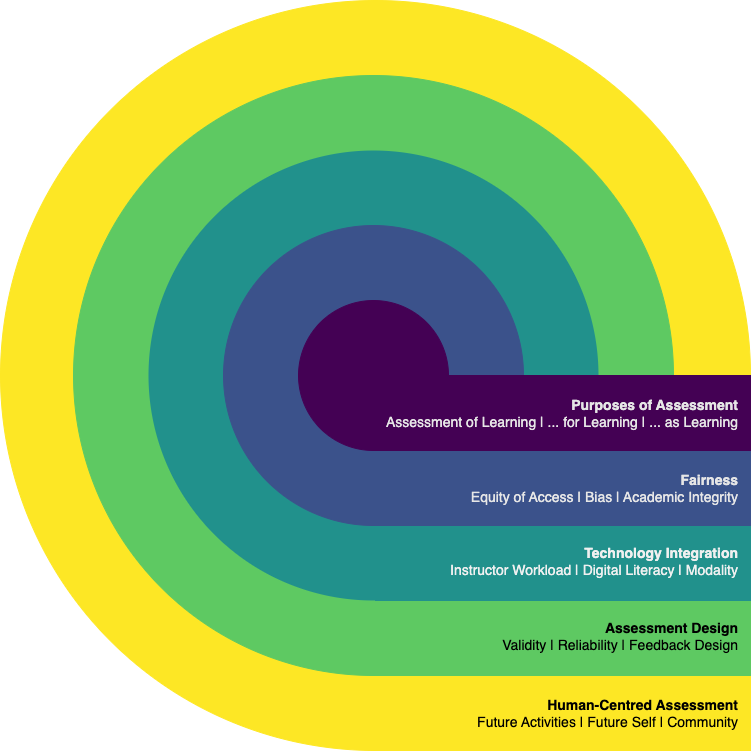

The diagram above was exported from draw.io. Its source (the exported page's mxGraphModel, read from the mxfile embedded in the PNG):
<mxGraphModel dx="2284" dy="-1531" grid="1" gridSize="10" guides="1" tooltips="1" connect="1" arrows="1" fold="1" page="1" pageScale="1" pageWidth="850" pageHeight="1100" math="0" shadow="0">
  <root>
    <mxCell id="0" />
    <mxCell id="1" parent="0" />
    <mxCell id="18" value="" style="ellipse;whiteSpace=wrap;html=1;strokeColor=#FDE725;fillColor=#fde725;" parent="1" vertex="1">
      <mxGeometry x="-1650" y="2375" width="750" height="750" as="geometry" />
    </mxCell>
    <mxCell id="10" value="" style="ellipse;whiteSpace=wrap;html=1;strokeColor=#5EC962;fillColor=#5EC962;" parent="1" vertex="1">
      <mxGeometry x="-1577" y="2450" width="600" height="600" as="geometry" />
    </mxCell>
    <mxCell id="19" value="&lt;div&gt;&lt;br&gt;&lt;/div&gt;" style="whiteSpace=wrap;html=1;fontSize=14;align=right;fillColor=#FDE725;strokeColor=#FDE725;spacingRight=6;gradientColor=none;strokeWidth=1;" parent="1" vertex="1">
      <mxGeometry x="-1275" y="3050" width="375" height="75" as="geometry" />
    </mxCell>
    <mxCell id="15" value="&lt;div&gt;&lt;br&gt;&lt;/div&gt;" style="whiteSpace=wrap;html=1;fontSize=14;align=right;fillColor=#5EC962;strokeColor=#5EC962;spacingRight=6;strokeWidth=1;" parent="1" vertex="1">
      <mxGeometry x="-1275" y="2975" width="375" height="75" as="geometry" />
    </mxCell>
    <mxCell id="11" value="" style="ellipse;whiteSpace=wrap;html=1;fillColor=#21918c;strokeColor=none;" parent="1" vertex="1">
      <mxGeometry x="-1502" y="2525" width="450" height="450" as="geometry" />
    </mxCell>
    <mxCell id="12" value="" style="ellipse;whiteSpace=wrap;html=1;fillColor=#3B528B;strokeColor=#3B528B;" parent="1" vertex="1">
      <mxGeometry x="-1427" y="2600" width="300" height="300" as="geometry" />
    </mxCell>
    <mxCell id="14" value="&lt;div align=&quot;right&quot;&gt;&lt;br&gt;&lt;/div&gt;" style="whiteSpace=wrap;html=1;fontSize=14;align=right;fillColor=#21918C;strokeColor=#21918C;spacingRight=6;strokeWidth=1;" parent="1" vertex="1">
      <mxGeometry x="-1275" y="2900" width="375" height="75" as="geometry" />
    </mxCell>
    <mxCell id="16" value="&lt;div align=&quot;right&quot;&gt;&lt;br&gt;&lt;/div&gt;" style="whiteSpace=wrap;html=1;fontSize=14;align=right;fillColor=#3B528B;strokeColor=#3B528B;spacingRight=6;strokeWidth=1;" parent="1" vertex="1">
      <mxGeometry x="-1275" y="2825" width="375" height="75" as="geometry" />
    </mxCell>
    <mxCell id="13" value="" style="ellipse;whiteSpace=wrap;html=1;fillColor=#440154;strokeColor=#440154;gradientColor=none;" parent="1" vertex="1">
      <mxGeometry x="-1352" y="2675" width="150" height="150" as="geometry" />
    </mxCell>
    <mxCell id="17" value="&lt;div align=&quot;right&quot;&gt;&lt;br&gt;&lt;/div&gt;" style="whiteSpace=wrap;html=1;fontSize=14;align=right;fillColor=#440154;strokeColor=#440154;spacingRight=6;strokeWidth=1;" parent="1" vertex="1">
      <mxGeometry x="-1275" y="2750" width="375" height="75" as="geometry" />
    </mxCell>
    <mxCell id="31" value="&lt;div style=&quot;font-size: 14px;&quot;&gt;&lt;font color=&quot;#E6E6E6&quot;&gt;&lt;b&gt;Purposes of Assessment&lt;/b&gt;&lt;/font&gt;&lt;br&gt;&lt;/div&gt;&lt;div style=&quot;font-size: 14px;&quot;&gt;&lt;font color=&quot;#E6E6E6&quot;&gt;Assessment of Learning | ... for Learning | ... as Learning&lt;/font&gt;&lt;/div&gt;" style="text;html=1;strokeColor=none;fillColor=none;align=right;verticalAlign=middle;whiteSpace=wrap;rounded=0;strokeWidth=1;fontColor=#F0F0F0;" parent="1" vertex="1">
      <mxGeometry x="-1310" y="2762.5" width="400" height="50" as="geometry" />
    </mxCell>
    <mxCell id="36" value="&lt;div style=&quot;font-size: 14px;&quot;&gt;&lt;div&gt;&lt;b style=&quot;&quot;&gt;&lt;font color=&quot;#000000&quot;&gt;Human-Centred Assessment&lt;/font&gt;&lt;/b&gt;&lt;/div&gt;&lt;div&gt;&lt;font color=&quot;#000000&quot;&gt;Future Activities | Future Self | Community&lt;/font&gt;&lt;/div&gt;&lt;/div&gt;" style="text;html=1;strokeColor=none;fillColor=none;align=right;verticalAlign=middle;whiteSpace=wrap;rounded=0;strokeWidth=1;fontColor=#F0F0F0;" parent="1" vertex="1">
      <mxGeometry x="-1310" y="3062.5" width="400" height="50" as="geometry" />
    </mxCell>
    <mxCell id="37" value="&lt;div style=&quot;font-size: 14px;&quot;&gt;&lt;div&gt;&lt;font color=&quot;#E6E6E6&quot;&gt;&lt;b&gt;Fairness&lt;/b&gt;&lt;/font&gt;&lt;/div&gt;&lt;div&gt;&lt;font color=&quot;#E6E6E6&quot;&gt;&amp;nbsp; Equity of Access | Bias | Academic Integrity&lt;/font&gt;&lt;/div&gt;&lt;/div&gt;" style="text;html=1;strokeColor=none;fillColor=none;align=right;verticalAlign=middle;whiteSpace=wrap;rounded=0;strokeWidth=1;fontColor=#F0F0F0;" parent="1" vertex="1">
      <mxGeometry x="-1310" y="2837.5" width="400" height="50" as="geometry" />
    </mxCell>
    <mxCell id="38" value="&lt;div style=&quot;border-color: rgb(0, 0, 0); font-family: Helvetica; font-size: 14px; font-variant-ligatures: normal; font-variant-caps: normal; letter-spacing: normal; orphans: 2; text-indent: 0px; text-transform: none; widows: 2; word-spacing: 0px; -webkit-text-stroke-width: 0px; text-decoration-thickness: initial; text-decoration-style: initial; text-decoration-color: initial;&quot;&gt;&lt;div style=&quot;color: rgb(240, 240, 240);&quot;&gt;&lt;font style=&quot;&quot; color=&quot;#000000&quot;&gt;&lt;b&gt;Assessment Design&lt;/b&gt;&lt;/font&gt;&lt;/div&gt;&lt;div style=&quot;&quot;&gt;&lt;font style=&quot;&quot; color=&quot;#000000&quot;&gt;Validity | Reliability | Feedback Design&lt;/font&gt;&lt;/div&gt;&lt;/div&gt;" style="text;whiteSpace=wrap;html=1;fontColor=#F0F0F0;align=right;" parent="1" vertex="1">
      <mxGeometry x="-1310" y="2987.5" width="400" height="50" as="geometry" />
    </mxCell>
    <mxCell id="39" value="&lt;div style=&quot;border-color: rgb(0, 0, 0); font-family: Helvetica; font-size: 14px; font-variant-ligatures: normal; font-variant-caps: normal; letter-spacing: normal; orphans: 2; text-indent: 0px; text-transform: none; widows: 2; word-spacing: 0px; -webkit-text-stroke-width: 0px; text-decoration-thickness: initial; text-decoration-style: initial; text-decoration-color: initial;&quot;&gt;&lt;div style=&quot;font-weight: 400; font-style: normal;&quot;&gt;&lt;b style=&quot;&quot;&gt;&lt;font style=&quot;&quot;&gt;Technology Integration&lt;/font&gt;&lt;/b&gt;&lt;/div&gt;&lt;div style=&quot;&quot;&gt;Instructor Workload | Digital Literacy | Modality&lt;/div&gt;&lt;/div&gt;" style="text;whiteSpace=wrap;html=1;fontColor=#F0F0F0;align=right;" parent="1" vertex="1">
      <mxGeometry x="-1310" y="2912.5" width="400" height="50" as="geometry" />
    </mxCell>
  </root>
</mxGraphModel>